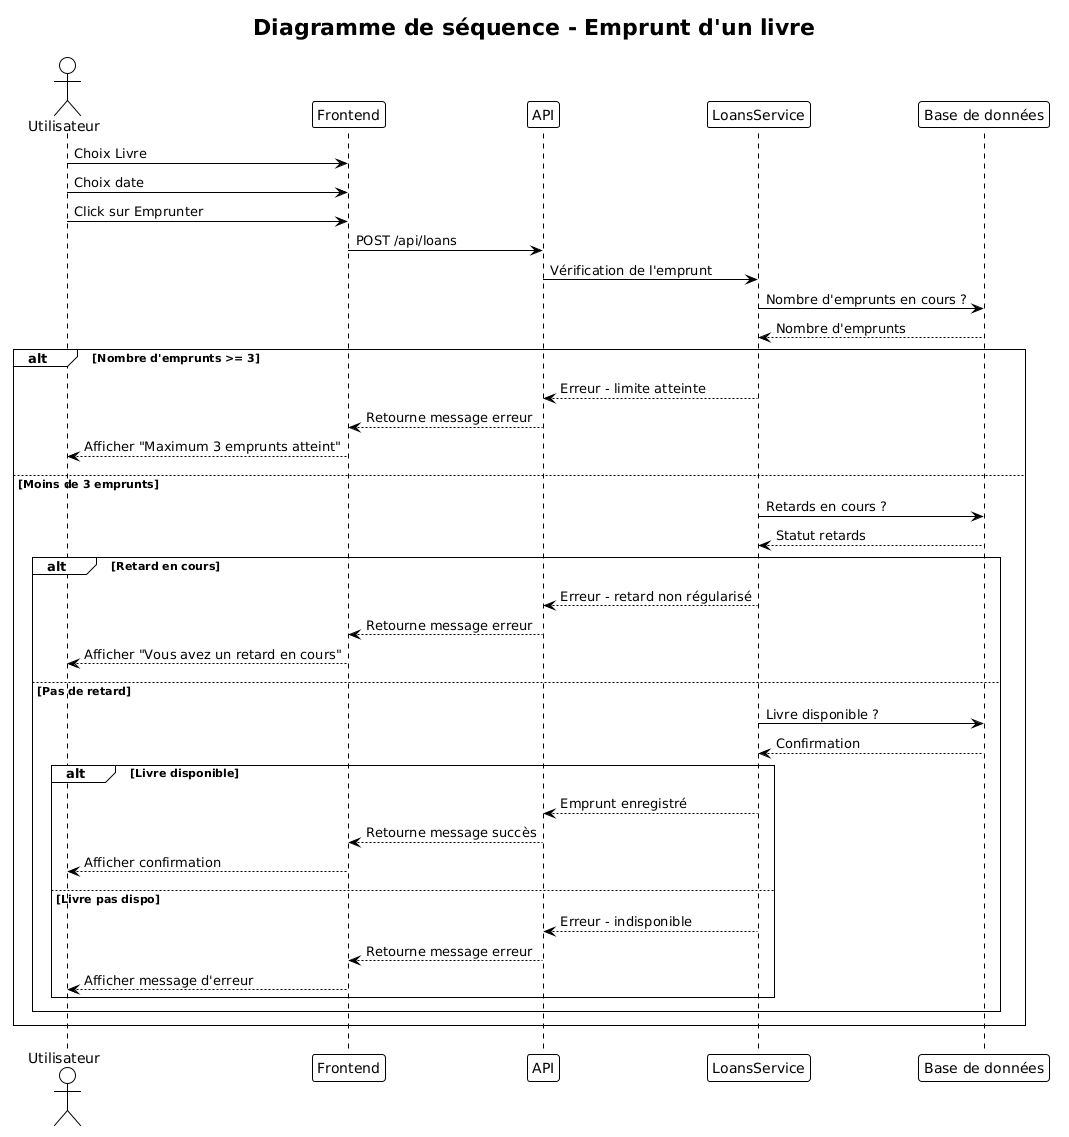

The diagram above was rendered by PlantUML. Its source (embedded in the PNG):
@startuml
!theme plain
title "Diagramme de séquence - Emprunt d'un livre"
actor Utilisateur
participant "Frontend" as Front
participant "API" as API
participant "LoansService" as Service
participant "Base de données" as DB

Utilisateur -> Front : Choix Livre
Utilisateur -> Front : Choix date
Utilisateur -> Front : Click sur Emprunter
Front -> API : POST /api/loans
API -> Service : Vérification de l'emprunt

Service -> DB : Nombre d'emprunts en cours ?
DB --> Service : Nombre d'emprunts

alt Nombre d'emprunts >= 3
    Service --> API : Erreur - limite atteinte
    API --> Front : Retourne message erreur
    Front --> Utilisateur : Afficher "Maximum 3 emprunts atteint"
else Moins de 3 emprunts

    Service -> DB : Retards en cours ?
    DB --> Service : Statut retards

    alt Retard en cours
        Service --> API : Erreur - retard non régularisé
        API --> Front : Retourne message erreur
        Front --> Utilisateur : Afficher "Vous avez un retard en cours"
    else Pas de retard

        Service -> DB : Livre disponible ?
        DB --> Service : Confirmation

        alt Livre disponible
            Service --> API : Emprunt enregistré
            API --> Front : Retourne message succès
            Front --> Utilisateur : Afficher confirmation
        else Livre pas dispo
            Service --> API : Erreur - indisponible
            API --> Front : Retourne message erreur
            Front --> Utilisateur : Afficher message d'erreur
        end

    end

end
@enduml